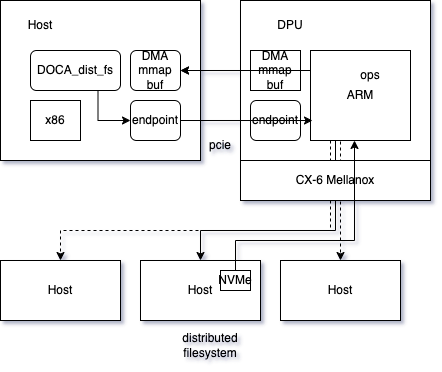

The diagram above was exported from draw.io. Its source (the exported page's mxGraphModel, read from the mxfile embedded in the PNG):
<mxGraphModel dx="954" dy="549" grid="1" gridSize="10" guides="1" tooltips="1" connect="1" arrows="1" fold="1" page="1" pageScale="1" pageWidth="827" pageHeight="1169" math="0" shadow="0">
  <root>
    <mxCell id="0" />
    <mxCell id="1" parent="0" />
    <mxCell id="bO6qonUeG6qjQAFqdtzx-1" value="" style="rounded=0;whiteSpace=wrap;html=1;" vertex="1" parent="1">
      <mxGeometry x="120" y="180" width="200" height="160" as="geometry" />
    </mxCell>
    <mxCell id="bO6qonUeG6qjQAFqdtzx-2" value="Host" style="text;html=1;strokeColor=none;fillColor=none;align=center;verticalAlign=middle;whiteSpace=wrap;rounded=0;" vertex="1" parent="1">
      <mxGeometry x="130" y="190" width="60" height="30" as="geometry" />
    </mxCell>
    <mxCell id="bO6qonUeG6qjQAFqdtzx-7" style="edgeStyle=orthogonalEdgeStyle;rounded=0;orthogonalLoop=1;jettySize=auto;html=1;exitX=0.75;exitY=1;exitDx=0;exitDy=0;entryX=0;entryY=0.5;entryDx=0;entryDy=0;" edge="1" parent="1" source="bO6qonUeG6qjQAFqdtzx-3" target="bO6qonUeG6qjQAFqdtzx-5">
      <mxGeometry relative="1" as="geometry" />
    </mxCell>
    <mxCell id="bO6qonUeG6qjQAFqdtzx-3" value="DOCA_dist_fs" style="rounded=1;whiteSpace=wrap;html=1;" vertex="1" parent="1">
      <mxGeometry x="150" y="230" width="90" height="40" as="geometry" />
    </mxCell>
    <mxCell id="bO6qonUeG6qjQAFqdtzx-4" value="DMA mmap buf" style="rounded=1;whiteSpace=wrap;html=1;" vertex="1" parent="1">
      <mxGeometry x="250" y="230" width="50" height="40" as="geometry" />
    </mxCell>
    <mxCell id="bO6qonUeG6qjQAFqdtzx-5" value="endpoint" style="rounded=1;whiteSpace=wrap;html=1;" vertex="1" parent="1">
      <mxGeometry x="250" y="280" width="50" height="40" as="geometry" />
    </mxCell>
    <mxCell id="bO6qonUeG6qjQAFqdtzx-9" value="" style="rounded=0;whiteSpace=wrap;html=1;" vertex="1" parent="1">
      <mxGeometry x="360" y="180" width="190" height="160" as="geometry" />
    </mxCell>
    <mxCell id="bO6qonUeG6qjQAFqdtzx-10" value="DPU" style="text;html=1;strokeColor=none;fillColor=none;align=center;verticalAlign=middle;whiteSpace=wrap;rounded=0;" vertex="1" parent="1">
      <mxGeometry x="380" y="190" width="60" height="30" as="geometry" />
    </mxCell>
    <mxCell id="bO6qonUeG6qjQAFqdtzx-12" style="edgeStyle=orthogonalEdgeStyle;rounded=0;orthogonalLoop=1;jettySize=auto;html=1;exitX=0;exitY=0.5;exitDx=0;exitDy=0;" edge="1" parent="1" source="bO6qonUeG6qjQAFqdtzx-11" target="bO6qonUeG6qjQAFqdtzx-4">
      <mxGeometry relative="1" as="geometry" />
    </mxCell>
    <mxCell id="bO6qonUeG6qjQAFqdtzx-11" value="DMA mmap buf" style="rounded=1;whiteSpace=wrap;html=1;arcSize=0;" vertex="1" parent="1">
      <mxGeometry x="370" y="230" width="50" height="40" as="geometry" />
    </mxCell>
    <mxCell id="bO6qonUeG6qjQAFqdtzx-20" style="edgeStyle=orthogonalEdgeStyle;rounded=0;orthogonalLoop=1;jettySize=auto;html=1;exitX=0.15;exitY=0.989;exitDx=0;exitDy=0;entryX=0.5;entryY=0;entryDx=0;entryDy=0;dashed=1;exitPerimeter=0;" edge="1" parent="1" source="bO6qonUeG6qjQAFqdtzx-15" target="bO6qonUeG6qjQAFqdtzx-21">
      <mxGeometry relative="1" as="geometry">
        <mxPoint x="395" y="430" as="targetPoint" />
        <Array as="points">
          <mxPoint x="450" y="319" />
          <mxPoint x="450" y="410" />
          <mxPoint x="180" y="410" />
        </Array>
      </mxGeometry>
    </mxCell>
    <mxCell id="bO6qonUeG6qjQAFqdtzx-24" style="edgeStyle=orthogonalEdgeStyle;rounded=0;orthogonalLoop=1;jettySize=auto;html=1;exitX=0.25;exitY=1;exitDx=0;exitDy=0;entryX=0.5;entryY=0;entryDx=0;entryDy=0;" edge="1" parent="1" source="bO6qonUeG6qjQAFqdtzx-15" target="bO6qonUeG6qjQAFqdtzx-22">
      <mxGeometry relative="1" as="geometry">
        <Array as="points">
          <mxPoint x="455" y="410" />
          <mxPoint x="320" y="410" />
        </Array>
      </mxGeometry>
    </mxCell>
    <mxCell id="bO6qonUeG6qjQAFqdtzx-25" style="edgeStyle=orthogonalEdgeStyle;rounded=0;orthogonalLoop=1;jettySize=auto;html=1;exitX=0.25;exitY=1;exitDx=0;exitDy=0;dashed=1;" edge="1" parent="1" source="bO6qonUeG6qjQAFqdtzx-15" target="bO6qonUeG6qjQAFqdtzx-23">
      <mxGeometry relative="1" as="geometry">
        <Array as="points">
          <mxPoint x="460" y="320" />
        </Array>
      </mxGeometry>
    </mxCell>
    <mxCell id="bO6qonUeG6qjQAFqdtzx-13" value="endpoint" style="rounded=1;whiteSpace=wrap;html=1;" vertex="1" parent="1">
      <mxGeometry x="370" y="280" width="50" height="40" as="geometry" />
    </mxCell>
    <mxCell id="bO6qonUeG6qjQAFqdtzx-14" value="pcie" style="text;html=1;strokeColor=none;fillColor=none;align=center;verticalAlign=middle;whiteSpace=wrap;rounded=0;" vertex="1" parent="1">
      <mxGeometry x="310" y="310" width="60" height="30" as="geometry" />
    </mxCell>
    <mxCell id="bO6qonUeG6qjQAFqdtzx-32" style="edgeStyle=orthogonalEdgeStyle;rounded=0;orthogonalLoop=1;jettySize=auto;html=1;exitX=0;exitY=0.25;exitDx=0;exitDy=0;entryX=1;entryY=0.5;entryDx=0;entryDy=0;" edge="1" parent="1">
      <mxGeometry relative="1" as="geometry">
        <mxPoint x="430" y="252.5" as="sourcePoint" />
        <mxPoint x="300" y="250" as="targetPoint" />
        <Array as="points">
          <mxPoint x="430" y="250" />
        </Array>
      </mxGeometry>
    </mxCell>
    <mxCell id="bO6qonUeG6qjQAFqdtzx-15" value="ARM" style="rounded=0;whiteSpace=wrap;html=1;" vertex="1" parent="1">
      <mxGeometry x="430" y="230" width="100" height="90" as="geometry" />
    </mxCell>
    <mxCell id="bO6qonUeG6qjQAFqdtzx-16" value="x86" style="rounded=0;whiteSpace=wrap;html=1;" vertex="1" parent="1">
      <mxGeometry x="150" y="280" width="50" height="40" as="geometry" />
    </mxCell>
    <mxCell id="bO6qonUeG6qjQAFqdtzx-19" value="CX-6 Mellanox" style="rounded=0;whiteSpace=wrap;html=1;" vertex="1" parent="1">
      <mxGeometry x="360" y="340" width="190" height="40" as="geometry" />
    </mxCell>
    <mxCell id="bO6qonUeG6qjQAFqdtzx-21" value="Host" style="rounded=0;whiteSpace=wrap;html=1;" vertex="1" parent="1">
      <mxGeometry x="120" y="440" width="120" height="60" as="geometry" />
    </mxCell>
    <mxCell id="bO6qonUeG6qjQAFqdtzx-22" value="Host" style="rounded=0;whiteSpace=wrap;html=1;" vertex="1" parent="1">
      <mxGeometry x="260" y="440" width="120" height="60" as="geometry" />
    </mxCell>
    <mxCell id="bO6qonUeG6qjQAFqdtzx-23" value="Host" style="rounded=0;whiteSpace=wrap;html=1;" vertex="1" parent="1">
      <mxGeometry x="400" y="440" width="120" height="60" as="geometry" />
    </mxCell>
    <mxCell id="bO6qonUeG6qjQAFqdtzx-26" value="distributed filesystem" style="text;html=1;strokeColor=none;fillColor=none;align=center;verticalAlign=middle;whiteSpace=wrap;rounded=0;" vertex="1" parent="1">
      <mxGeometry x="300" y="510" width="60" height="30" as="geometry" />
    </mxCell>
    <mxCell id="bO6qonUeG6qjQAFqdtzx-27" value="NVMe" style="rounded=0;whiteSpace=wrap;html=1;" vertex="1" parent="1">
      <mxGeometry x="340" y="450" width="30" height="20" as="geometry" />
    </mxCell>
    <mxCell id="bO6qonUeG6qjQAFqdtzx-28" style="edgeStyle=orthogonalEdgeStyle;rounded=0;orthogonalLoop=1;jettySize=auto;html=1;exitX=0.5;exitY=0;exitDx=0;exitDy=0;entryX=0.44;entryY=1;entryDx=0;entryDy=0;entryPerimeter=0;" edge="1" parent="1" source="bO6qonUeG6qjQAFqdtzx-27" target="bO6qonUeG6qjQAFqdtzx-15">
      <mxGeometry relative="1" as="geometry">
        <Array as="points">
          <mxPoint x="355" y="420" />
          <mxPoint x="474" y="420" />
        </Array>
      </mxGeometry>
    </mxCell>
    <mxCell id="bO6qonUeG6qjQAFqdtzx-33" value="ops" style="text;html=1;strokeColor=none;fillColor=none;align=center;verticalAlign=middle;whiteSpace=wrap;rounded=0;" vertex="1" parent="1">
      <mxGeometry x="460" y="240" width="60" height="30" as="geometry" />
    </mxCell>
    <mxCell id="bO6qonUeG6qjQAFqdtzx-8" style="edgeStyle=orthogonalEdgeStyle;rounded=0;orthogonalLoop=1;jettySize=auto;html=1;exitX=1;exitY=0.5;exitDx=0;exitDy=0;entryX=0.02;entryY=0.778;entryDx=0;entryDy=0;entryPerimeter=0;" edge="1" parent="1" source="bO6qonUeG6qjQAFqdtzx-5" target="bO6qonUeG6qjQAFqdtzx-15">
      <mxGeometry relative="1" as="geometry">
        <mxPoint x="560" y="300" as="targetPoint" />
      </mxGeometry>
    </mxCell>
  </root>
</mxGraphModel>